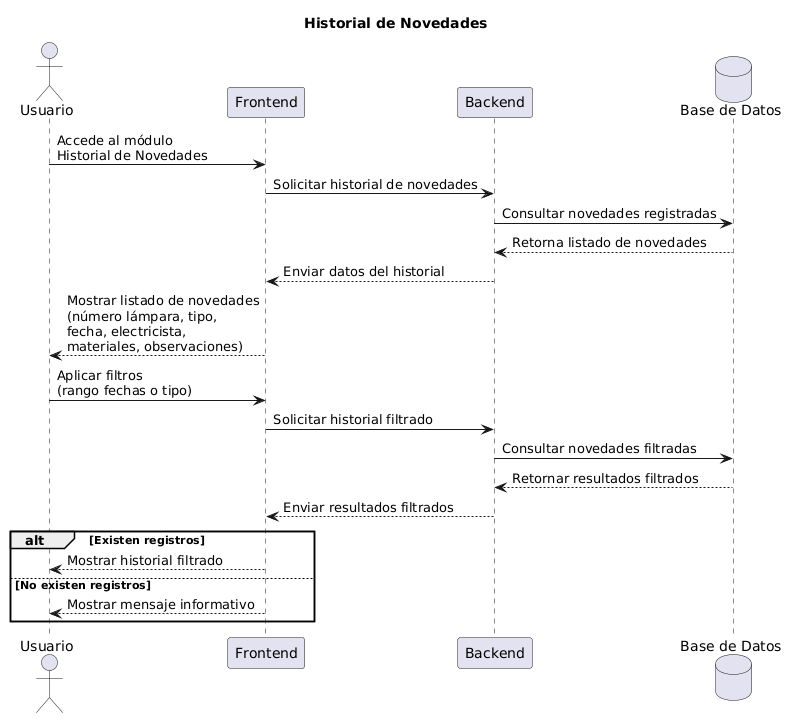

The diagram above was rendered by PlantUML. Its source (embedded in the PNG):
@startuml
title Historial de Novedades

actor Usuario
participant "Frontend" as Frontend
participant "Backend" as Backend
database "Base de Datos" as DB

Usuario -> Frontend : Accede al módulo\nHistorial de Novedades
Frontend -> Backend : Solicitar historial de novedades
Backend -> DB : Consultar novedades registradas
DB --> Backend : Retorna listado de novedades
Backend --> Frontend : Enviar datos del historial

Frontend --> Usuario : Mostrar listado de novedades\n(número lámpara, tipo,\nfecha, electricista,\nmateriales, observaciones)

Usuario -> Frontend : Aplicar filtros\n(rango fechas o tipo)
Frontend -> Backend : Solicitar historial filtrado
Backend -> DB : Consultar novedades filtradas
DB --> Backend : Retornar resultados filtrados
Backend --> Frontend : Enviar resultados filtrados

alt Existen registros
    Frontend --> Usuario : Mostrar historial filtrado
else No existen registros
    Frontend --> Usuario : Mostrar mensaje informativo
end
@enduml